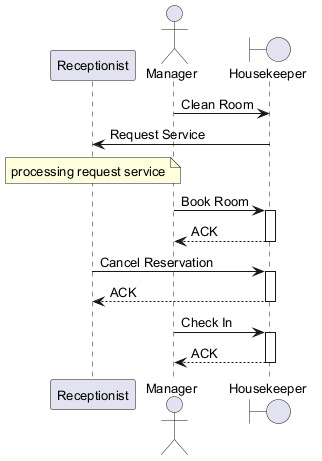

The diagram above was rendered by PlantUML. Its source (embedded in the PNG):
@startuml
skinparam backgroundColor #FFFFFF
skinparam classBackgroundColor #E8F4FA
skinparam classBorderColor #2C7DA0
skinparam defaultFontSize 13
participant "Receptionist" as R
actor "Manager" as M
boundary "Housekeeper" as H
M -> H : Clean Room
H -> R : Request Service
note over R : processing request service
M -> H : Book Room
activate H
H --> M : ACK
deactivate H
R -> H : Cancel Reservation
activate H
H --> R : ACK
deactivate H
M -> H : Check In
activate H
H --> M : ACK
deactivate H
@enduml